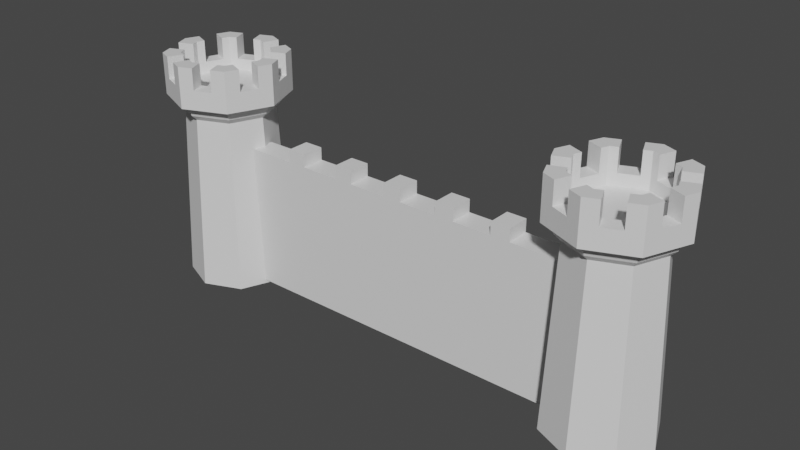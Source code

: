 # Source: wall_.blend  (saved by Blender 3.2.14; exported with 4.5.12 LTS)
import bpy
from mathutils import Matrix  # noqa: F401  (used for matrix-valued properties, if any)

bpy.ops.wm.read_factory_settings(use_empty=True)
scene = bpy.context.scene
scene.name = 'Scene'

# ---- collections
col_collection = bpy.data.collections.new('Collection'); scene.collection.children.link(col_collection)

# ---- materials (node trees are filled in below, after node groups)
mat_material = bpy.data.materials.new('Material')
mat_material.alpha_threshold = 0.0
mat_material.use_transparent_shadow = False
mat_material.line_color = (0.0, 0.0, 0.0, 1.0)

# ---- material node trees
mat_material.use_nodes = True; mat_material.node_tree.nodes.clear()
_N = mat_material.node_tree.nodes; _L = mat_material.node_tree.links
n0 = _N.new('ShaderNodeOutputMaterial'); n0.name = 'Material Output'; n0.location = (300, 300)
n1 = _N.new('ShaderNodeBsdfPrincipled'); n1.name = 'Principled BSDF'; n1.location = (10, 300)
n1.distribution = 'GGX'
n1.subsurface_method = 'RANDOM_WALK_SKIN'
n1.inputs[2].default_value = 0.4
n1.inputs[3].default_value = 1.45
n1.inputs[27].default_value = (0.0, 0.0, 0.0, 1.0)
n1.inputs[28].default_value = 1.0
_L.new(n1.outputs[0], n0.inputs[0])
n0.is_active_output = True

# ---- world
world_world = bpy.data.worlds.new('World'); scene.world = world_world
world_world.use_nodes = True; world_world.node_tree.nodes.clear()
_N = world_world.node_tree.nodes; _L = world_world.node_tree.links
n0 = _N.new('ShaderNodeOutputWorld'); n0.name = 'World Output'; n0.location = (300, 300)
n1 = _N.new('ShaderNodeBackground'); n1.name = 'Background'; n1.location = (10, 300)
n1.inputs[0].default_value = (0.05088, 0.05088, 0.05088, 1.0)
_L.new(n1.outputs[0], n0.inputs[0])
n0.is_active_output = True
world_world.color = (0.05088, 0.05088, 0.05088)
world_world.use_sun_shadow = False
world_world.sun_shadow_jitter_overblur = 0.0

# ---- meshes
me_cylinder_001 = bpy.data.meshes.new('Cylinder.001')
me_cylinder_001.from_pydata([(2.406e-09, 1.117, -1.0), (0.0, 0.946, 1.002), (0.7897, 0.7897, -1.0), (0.669, 0.669, 1.002), (1.117, 6.262e-08, -1.0), (0.946, -9.281e-08, 1.002), (0.7897, -0.7897, -1.0), (0.669, -0.669, 1.002), (-9.523e-08, -1.117, -1.0), (-8.271e-08, -0.946, 1.002), (-0.7897, -0.7897, -1.0), (-0.669, -0.669, 1.002), (-1.117, 1.248e-07, -1.0), (-0.946, -4.018e-08, 1.002), (-0.7897, 0.7897, -1.0), (-0.669, 0.669, 1.002), (0.753, 0.753, 1.066), (2.449e-09, 1.065, 1.066), (1.065, 1.541e-08, 1.066), (0.753, -0.753, 1.066), (-9.065e-08, -1.065, 1.066), (-0.753, -0.753, 1.066), (-1.065, 7.466e-08, 1.066), (-0.753, 0.753, 1.066), (0.796, 0.796, 1.154), (2.589e-09, 1.126, 1.154), (1.126, 7.068e-08, 1.154), (0.796, -0.796, 1.154), (-9.582e-08, -1.126, 1.154), (-0.796, -0.796, 1.154), (-1.126, 1.333e-07, 1.154), (-0.796, 0.796, 1.154), (0.9225, 0.9225, 1.184), (3e-09, 1.305, 1.184), (1.305, 2.335e-07, 1.184), (0.9225, -0.9225, 1.184), (-1.111e-07, -1.305, 1.184), (-0.9225, -0.9225, 1.184), (-1.305, 3.06e-07, 1.184), (-0.9225, 0.9225, 1.184), (0.6643, 0.6643, 1.405), (-3.343e-08, 0.9395, 1.405), (0.9395, 2.393e-07, 1.405), (0.6643, -0.6643, 1.405), (-1.416e-07, -0.9395, 1.405), (-0.6643, -0.6643, 1.405), (-0.9395, 3.237e-07, 1.405), (-0.6643, 0.6643, 1.405), (0.9225, 0.9225, 1.405), (-3.343e-08, 1.305, 1.405), (1.305, 2.335e-07, 1.405), (0.9225, -0.9225, 1.405), (-1.475e-07, -1.305, 1.405), (-0.9225, -0.9225, 1.405), (-1.305, 3.06e-07, 1.405), (-0.9225, 0.9225, 1.405), (0.6643, 0.6643, 1.274), (-3.343e-08, 0.9395, 1.274), (0.9395, 2.393e-07, 1.274), (0.6643, -0.6643, 1.274), (-1.416e-07, -0.9395, 1.274), (-0.6643, -0.6643, 1.274), (-0.9395, 3.237e-07, 1.274), (-0.6643, 0.6643, 1.274), (-1.039, -0.6405, 1.184), (-1.188, -0.282, 1.184), (-0.282, -1.188, 1.184), (-0.6405, -1.039, 1.184), (0.6405, -1.039, 1.184), (0.282, -1.188, 1.184), (1.188, -0.282, 1.184), (1.039, -0.6405, 1.184), (1.039, 0.6405, 1.184), (1.188, 0.282, 1.184), (0.282, 1.188, 1.184), (0.6405, 1.039, 1.184), (-1.188, 0.282, 1.184), (-1.039, 0.6405, 1.184), (-0.6405, 1.039, 1.184), (-0.282, 1.188, 1.184), (0.282, -1.188, 1.405), (0.6405, -1.039, 1.405), (-0.6405, -1.039, 1.405), (-0.282, -1.188, 1.405), (-1.188, -0.282, 1.405), (-1.039, -0.6405, 1.405), (-1.039, 0.6405, 1.405), (-1.188, 0.282, 1.405), (-0.282, 1.188, 1.405), (-0.6405, 1.039, 1.405), (0.1529, -0.8762, 1.405), (0.5114, -0.7277, 1.405), (-0.5114, -0.7277, 1.405), (-0.1529, -0.8762, 1.405), (-0.8762, -0.1529, 1.405), (-0.7277, -0.5114, 1.405), (-0.8762, 0.1529, 1.405), (-0.7277, 0.5114, 1.405), (-0.1529, 0.8762, 1.405), (-0.5114, 0.7277, 1.405), (0.5114, 0.7277, 1.274), (0.1529, 0.8762, 1.274), (0.8762, 0.1529, 1.274), (0.7277, 0.5114, 1.274), (0.7277, -0.5114, 1.274), (0.8762, -0.1529, 1.274), (0.1529, -0.8762, 1.274), (0.5114, -0.7277, 1.274), (-0.5114, -0.7277, 1.274), (-0.1529, -0.8762, 1.274), (-0.8762, -0.1529, 1.274), (-0.7277, -0.5114, 1.274), (-0.7277, 0.5114, 1.274), (-0.8762, 0.1529, 1.274), (-0.1529, 0.8762, 1.274), (-0.5114, 0.7277, 1.274), (0.6405, 1.039, 1.405), (0.282, 1.188, 1.405), (1.188, 0.282, 1.405), (1.039, 0.6405, 1.405), (1.039, -0.6405, 1.405), (1.188, -0.282, 1.405), (0.5114, 0.7277, 1.405), (0.1529, 0.8762, 1.405), (0.8762, 0.1529, 1.405), (0.7277, 0.5114, 1.405), (0.8762, -0.1529, 1.405), (0.7277, -0.5114, 1.405), (-3.343e-08, 1.305, 1.653), (-3.343e-08, 0.9395, 1.653), (0.6643, 0.6643, 1.653), (0.9225, 0.9225, 1.653), (0.9395, 2.393e-07, 1.653), (1.305, 2.335e-07, 1.653), (0.6643, -0.6643, 1.653), (0.9225, -0.9225, 1.653), (-1.416e-07, -0.9395, 1.653), (-1.475e-07, -1.305, 1.653), (-0.6643, -0.6643, 1.653), (-0.9225, -0.9225, 1.653), (-0.9395, 3.237e-07, 1.653), (-1.305, 3.06e-07, 1.653), (-0.6643, 0.6643, 1.653), (-0.9225, 0.9225, 1.653), (0.7277, -0.5114, 1.653), (1.039, -0.6405, 1.653), (1.188, -0.282, 1.653), (0.8762, -0.1529, 1.653), (-0.1529, 0.8762, 1.653), (-0.282, 1.188, 1.653), (-0.6405, 1.039, 1.653), (-0.5114, 0.7277, 1.653), (-0.7277, 0.5114, 1.653), (-1.039, 0.6405, 1.653), (-1.188, 0.282, 1.653), (-0.8762, 0.1529, 1.653), (-0.8762, -0.1529, 1.653), (-1.188, -0.282, 1.653), (-1.039, -0.6405, 1.653), (-0.7277, -0.5114, 1.653), (-0.5114, -0.7277, 1.653), (-0.6405, -1.039, 1.653), (-0.282, -1.188, 1.653), (-0.1529, -0.8762, 1.653), (0.1529, -0.8762, 1.653), (0.282, -1.188, 1.653), (0.6405, -1.039, 1.653), (0.5114, -0.7277, 1.653), (0.8762, 0.1529, 1.653), (1.188, 0.282, 1.653), (1.039, 0.6405, 1.653), (0.7277, 0.5114, 1.653), (0.5114, 0.7277, 1.653), (0.6405, 1.039, 1.653), (0.282, 1.188, 1.653), (0.1529, 0.8762, 1.653)], [], [(0, 1, 3, 2), (2, 3, 5, 4), (4, 5, 7, 6), (6, 7, 9, 8), (8, 9, 11, 10), (10, 11, 13, 12), (7, 5, 18, 19), (12, 13, 15, 14), (14, 15, 1, 0), (0, 2, 4, 6, 8, 10, 12, 14), (23, 22, 30, 31), (13, 11, 21, 22), (9, 7, 19, 20), (15, 13, 22, 23), (5, 3, 16, 18), (11, 9, 20, 21), (1, 15, 23, 17), (3, 1, 17, 16), (34, 73, 118, 50), (21, 20, 28, 29), (19, 18, 26, 27), (16, 17, 25, 24), (17, 23, 31, 25), (22, 21, 29, 30), (20, 19, 27, 28), (18, 16, 24, 26), (88, 98, 148, 149), (39, 77, 86, 55), (37, 67, 82, 53), (35, 71, 120, 51), (32, 75, 116, 48), (33, 79, 88, 49), (38, 65, 84, 54), (36, 69, 80, 52), (47, 97, 112, 63), (30, 29, 37, 64, 65, 38), (28, 27, 35, 68, 69, 36), (26, 24, 32, 72, 73, 34), (31, 30, 38, 76, 77, 39), (29, 28, 36, 66, 67, 37), (27, 26, 34, 70, 71, 35), (24, 25, 33, 74, 75, 32), (80, 90, 164, 165), (89, 55, 143, 150), (119, 48, 131, 170), (126, 121, 146, 147), (93, 83, 162, 163), (49, 88, 149, 128), (54, 84, 157, 141), (91, 43, 59, 107), (40, 122, 100, 56), (45, 92, 108, 61), (43, 127, 104, 59), (56, 100, 101, 57, 114, 115, 63, 112, 113, 62, 110, 111, 61, 108, 109, 60, 106, 107, 59, 104, 105, 58, 102, 103), (41, 98, 114, 57), (46, 94, 110, 62), (44, 90, 106, 60), (42, 124, 102, 58), (96, 46, 62, 113), (93, 44, 60, 109), (126, 42, 58, 105), (123, 41, 57, 101), (125, 40, 56, 103), (51, 120, 145, 135), (95, 45, 61, 111), (120, 127, 144, 145), (82, 92, 160, 161), (85, 53, 139, 158), (98, 41, 129, 148), (95, 85, 158, 159), (55, 86, 153, 143), (47, 99, 151, 142), (76, 38, 54, 87), (72, 32, 48, 119), (68, 35, 51, 81), (25, 31, 39, 78, 79, 33), (74, 33, 49, 117), (70, 34, 50, 121), (66, 36, 52, 83), (99, 47, 63, 115), (78, 39, 55, 89), (127, 120, 121, 126), (125, 103, 102, 124), (91, 107, 106, 90), (95, 111, 110, 94), (99, 115, 114, 98), (123, 101, 100, 122), (126, 105, 104, 127), (93, 109, 108, 92), (98, 88, 89, 99), (97, 86, 87, 96), (94, 84, 85, 95), (92, 82, 83, 93), (90, 80, 81, 91), (124, 118, 119, 125), (122, 116, 117, 123), (74, 117, 116, 75), (70, 121, 120, 71), (66, 83, 82, 67), (76, 87, 86, 77), (72, 119, 118, 73), (68, 81, 80, 69), (64, 85, 84, 65), (96, 113, 112, 97), (78, 89, 88, 79), (64, 37, 53, 85), (134, 167, 166, 135), (144, 134, 135, 145), (130, 171, 170, 131), (132, 147, 146, 133), (136, 163, 162, 137), (138, 159, 158, 139), (140, 155, 154, 141), (142, 151, 150, 143), (129, 175, 174, 128), (148, 129, 128, 149), (152, 142, 143, 153), (156, 140, 141, 157), (160, 138, 139, 161), (164, 136, 137, 165), (168, 132, 133, 169), (172, 130, 131, 173), (83, 52, 137, 162), (43, 91, 167, 134), (122, 40, 130, 172), (50, 118, 169, 133), (90, 44, 136, 164), (91, 81, 166, 167), (40, 125, 171, 130), (99, 89, 150, 151), (53, 82, 161, 139), (44, 93, 163, 136), (118, 124, 168, 169), (124, 42, 132, 168), (117, 49, 128, 174), (92, 45, 138, 160), (42, 126, 147, 132), (86, 97, 152, 153), (81, 51, 135, 166), (45, 95, 159, 138), (125, 119, 170, 171), (127, 43, 134, 144), (48, 116, 173, 131), (94, 46, 140, 156), (116, 122, 172, 173), (96, 87, 154, 155), (52, 80, 165, 137), (46, 96, 155, 140), (87, 54, 141, 154), (84, 94, 156, 157), (41, 123, 175, 129), (97, 47, 142, 152), (123, 117, 174, 175), (121, 50, 133, 146)])
_uv = me_cylinder_001.uv_layers.new(name='UVMap')
_uv.uv.foreach_set('vector', [1.0, 0.5, 1.0, 1.0, 0.875, 1.0, 0.875, 0.5, 0.875, 0.5, 0.875, 1.0, 0.75, 1.0, 0.75, 0.5, 0.75, 0.5, 0.75, 1.0, 0.625, 1.0, 0.625, 0.5, 0.625, 0.5, 0.625, 1.0, 0.5, 1.0, 0.5, 0.5, 0.5, 0.5, 0.5, 1.0, 0.375, 1.0, 0.375, 0.5, 0.375, 0.5, 0.375, 1.0, 0.25, 1.0, 0.25, 0.5, 0.625, 1.0, 0.75, 1.0, 0.75, 1.0, 0.625, 1.0, 0.25, 0.5, 0.25, 1.0, 0.125, 1.0, 0.125, 0.5, 0.125, 0.5, 0.125, 1.0, 0.0, 1.0, 0.0, 0.5, 0.75, 0.49, 0.9197, 0.4197, 0.99, 0.25, 0.9197, 0.08029, 0.75, 0.01, 0.5803, 0.08029, 0.51, 0.25, 0.5803, 0.4197, 0.125, 1.0, 0.25, 1.0, 0.25, 1.0, 0.125, 1.0, 0.25, 1.0, 0.375, 1.0, 0.375, 1.0, 0.25, 1.0, 0.5, 1.0, 0.625, 1.0, 0.625, 1.0, 0.5, 1.0, 0.125, 1.0, 0.25, 1.0, 0.25, 1.0, 0.125, 1.0, 0.75, 1.0, 0.875, 1.0, 0.875, 1.0, 0.75, 1.0, 0.375, 1.0, 0.5, 1.0, 0.5, 1.0, 0.375, 1.0, 0.0, 1.0, 0.125, 1.0, 0.125, 1.0, 0.0, 1.0, 0.875, 1.0, 1.0, 1.0, 1.0, 1.0, 0.875, 1.0, 0.75, 1.0, 0.7882, 1.0, 0.7882, 1.0, 0.75, 1.0, 0.375, 1.0, 0.5, 1.0, 0.5, 1.0, 0.375, 1.0, 0.625, 1.0, 0.75, 1.0, 0.75, 1.0, 0.625, 1.0, 0.875, 1.0, 1.0, 1.0, 1.0, 1.0, 0.875, 1.0, 0.0, 1.0, 0.125, 1.0, 0.125, 1.0, 0.0, 1.0, 0.25, 1.0, 0.375, 1.0, 0.375, 1.0, 0.25, 1.0, 0.5, 1.0, 0.625, 1.0, 0.625, 1.0, 0.5, 1.0, 0.75, 1.0, 0.875, 1.0, 0.875, 1.0, 0.75, 1.0, 0.1981, 0.4685, 0.2219, 0.4112, 0.2219, 0.4112, 0.1981, 0.4685, 0.125, 1.0, 0.1632, 1.0, 0.1632, 1.0, 0.125, 1.0, 0.375, 1.0, 0.4132, 1.0, 0.4132, 1.0, 0.375, 1.0, 0.625, 1.0, 0.6632, 1.0, 0.6632, 1.0, 0.625, 1.0, 0.875, 1.0, 0.9132, 1.0, 0.9132, 1.0, 0.875, 1.0, 0.0, 1.0, 0.03821, 1.0, 0.03821, 1.0, 0.0, 1.0, 0.25, 1.0, 0.2882, 1.0, 0.2882, 1.0, 0.25, 1.0, 0.5, 1.0, 0.5382, 1.0, 0.5382, 1.0, 0.5, 1.0, 0.1278, 0.3722, 0.1161, 0.3441, 0.1161, 0.3441, 0.1278, 0.3722, 0.25, 1.0, 0.375, 1.0, 0.375, 1.0, 0.3368, 1.0, 0.2882, 1.0, 0.25, 1.0, 0.5, 1.0, 0.625, 1.0, 0.625, 1.0, 0.5868, 1.0, 0.5382, 1.0, 0.5, 1.0, 0.75, 1.0, 0.875, 1.0, 0.875, 1.0, 0.8368, 1.0, 0.7882, 1.0, 0.75, 1.0, 0.125, 1.0, 0.25, 1.0, 0.25, 1.0, 0.2118, 1.0, 0.1632, 1.0, 0.125, 1.0, 0.375, 1.0, 0.5, 1.0, 0.5, 1.0, 0.4618, 1.0, 0.4132, 1.0, 0.375, 1.0, 0.625, 1.0, 0.75, 1.0, 0.75, 1.0, 0.7118, 1.0, 0.6632, 1.0, 0.625, 1.0, 0.875, 1.0, 1.0, 1.0, 1.0, 1.0, 0.9618, 1.0, 0.9132, 1.0, 0.875, 1.0, 0.3019, 0.03149, 0.2781, 0.08881, 0.2781, 0.08881, 0.3019, 0.03149, 0.08679, 1.0, 0.125, 1.0, 0.125, 1.0, 0.08679, 1.0, 0.8368, 1.0, 0.875, 1.0, 0.875, 1.0, 0.8368, 1.0, 0.4112, 0.2219, 0.4685, 0.1981, 0.4685, 0.1981, 0.4112, 0.2219, 0.2219, 0.08881, 0.1981, 0.03149, 0.1981, 0.03149, 0.2219, 0.08881, 0.0, 1.0, 0.03821, 1.0, 0.03821, 1.0, 0.0, 1.0, 0.25, 1.0, 0.2882, 1.0, 0.2882, 1.0, 0.25, 1.0, 0.3441, 0.1161, 0.3722, 0.1278, 0.3722, 0.1278, 0.3441, 0.1161, 0.3722, 0.3722, 0.3441, 0.3839, 0.3441, 0.3839, 0.3722, 0.3722, 0.1278, 0.1278, 0.1559, 0.1161, 0.1559, 0.1161, 0.1278, 0.1278, 0.3722, 0.1278, 0.3839, 0.1559, 0.3839, 0.1559, 0.3722, 0.1278, 0.3722, 0.3722, 0.3441, 0.3839, 0.2781, 0.4112, 0.25, 0.4228, 0.2219, 0.4112, 0.1559, 0.3839, 0.1278, 0.3722, 0.1161, 0.3441, 0.08881, 0.2781, 0.07716, 0.25, 0.08881, 0.2219, 0.1161, 0.1559, 0.1278, 0.1278, 0.1559, 0.1161, 0.2219, 0.08881, 0.25, 0.07716, 0.2781, 0.08881, 0.3441, 0.1161, 0.3722, 0.1278, 0.3839, 0.1559, 0.4112, 0.2219, 0.4228, 0.25, 0.4112, 0.2781, 0.3839, 0.3441, 0.25, 0.4228, 0.2219, 0.4112, 0.2219, 0.4112, 0.25, 0.4228, 0.07716, 0.25, 0.08881, 0.2219, 0.08881, 0.2219, 0.07716, 0.25, 0.25, 0.07716, 0.2781, 0.08881, 0.2781, 0.08881, 0.25, 0.07716, 0.4228, 0.25, 0.4112, 0.2781, 0.4112, 0.2781, 0.4228, 0.25, 0.08881, 0.2781, 0.07716, 0.25, 0.07716, 0.25, 0.08881, 0.2781, 0.2219, 0.08881, 0.25, 0.07716, 0.25, 0.07716, 0.2219, 0.08881, 0.4112, 0.2219, 0.4228, 0.25, 0.4228, 0.25, 0.4112, 0.2219, 0.2781, 0.4112, 0.25, 0.4228, 0.25, 0.4228, 0.2781, 0.4112, 0.3839, 0.3441, 0.3722, 0.3722, 0.3722, 0.3722, 0.3839, 0.3441, 0.625, 1.0, 0.6632, 1.0, 0.6632, 1.0, 0.625, 1.0, 0.1161, 0.1559, 0.1278, 0.1278, 0.1278, 0.1278, 0.1161, 0.1559, 0.4412, 0.1322, 0.3839, 0.1559, 0.3839, 0.1559, 0.4412, 0.1322, 0.1322, 0.05881, 0.1559, 0.1161, 0.1559, 0.1161, 0.1322, 0.05881, 0.3368, 1.0, 0.375, 1.0, 0.375, 1.0, 0.3368, 1.0, 0.2219, 0.4112, 0.25, 0.4228, 0.25, 0.4228, 0.2219, 0.4112, 0.1161, 0.1559, 0.05881, 0.1322, 0.05881, 0.1322, 0.1161, 0.1559, 0.125, 1.0, 0.1632, 1.0, 0.1632, 1.0, 0.125, 1.0, 0.1278, 0.3722, 0.1559, 0.3839, 0.1559, 0.3839, 0.1278, 0.3722, 0.2118, 1.0, 0.25, 1.0, 0.25, 1.0, 0.2118, 1.0, 0.8368, 1.0, 0.875, 1.0, 0.875, 1.0, 0.8368, 1.0, 0.5868, 1.0, 0.625, 1.0, 0.625, 1.0, 0.5868, 1.0, 0.0, 1.0, 0.125, 1.0, 0.125, 1.0, 0.08679, 1.0, 0.03821, 1.0, 0.0, 1.0, 0.9618, 1.0, 1.0, 1.0, 1.0, 1.0, 0.9618, 1.0, 0.7118, 1.0, 0.75, 1.0, 0.75, 1.0, 0.7118, 1.0, 0.4618, 1.0, 0.5, 1.0, 0.5, 1.0, 0.4618, 1.0, 0.1559, 0.3839, 0.1278, 0.3722, 0.1278, 0.3722, 0.1559, 0.3839, 0.08679, 1.0, 0.125, 1.0, 0.125, 1.0, 0.08679, 1.0, 0.3839, 0.1559, 0.4412, 0.1322, 0.4685, 0.1981, 0.4112, 0.2219, 0.3839, 0.3441, 0.3839, 0.3441, 0.4112, 0.2781, 0.4112, 0.2781, 0.3441, 0.1161, 0.3441, 0.1161, 0.2781, 0.08881, 0.2781, 0.08881, 0.1161, 0.1559, 0.1161, 0.1559, 0.08881, 0.2219, 0.08881, 0.2219, 0.1559, 0.3839, 0.1559, 0.3839, 0.2219, 0.4112, 0.2219, 0.4112, 0.2781, 0.4112, 0.2781, 0.4112, 0.3441, 0.3839, 0.3441, 0.3839, 0.4112, 0.2219, 0.4112, 0.2219, 0.3839, 0.1559, 0.3839, 0.1559, 0.2219, 0.08881, 0.2219, 0.08881, 0.1559, 0.1161, 0.1559, 0.1161, 0.2219, 0.4112, 0.1981, 0.4685, 0.1322, 0.4412, 0.1559, 0.3839, 0.1161, 0.3441, 0.05881, 0.3678, 0.03149, 0.3019, 0.08881, 0.2781, 0.08881, 0.2219, 0.03149, 0.1981, 0.05881, 0.1322, 0.1161, 0.1559, 0.1559, 0.1161, 0.1322, 0.05881, 0.1981, 0.03149, 0.2219, 0.08881, 0.2781, 0.08881, 0.3019, 0.03149, 0.3678, 0.05881, 0.3441, 0.1161, 0.4112, 0.2781, 0.4685, 0.3019, 0.4412, 0.3678, 0.3839, 0.3441, 0.3441, 0.3839, 0.3678, 0.4412, 0.3019, 0.4685, 0.2781, 0.4112, 0.9618, 1.0, 0.9618, 1.0, 0.9132, 1.0, 0.9132, 1.0, 0.7118, 1.0, 0.7118, 1.0, 0.6632, 1.0, 0.6632, 1.0, 0.4618, 1.0, 0.4618, 1.0, 0.4132, 1.0, 0.4132, 1.0, 0.2118, 1.0, 0.2118, 1.0, 0.1632, 1.0, 0.1632, 1.0, 0.8368, 1.0, 0.8368, 1.0, 0.7882, 1.0, 0.7882, 1.0, 0.5868, 1.0, 0.5868, 1.0, 0.5382, 1.0, 0.5382, 1.0, 0.3368, 1.0, 0.3368, 1.0, 0.2882, 1.0, 0.2882, 1.0, 0.08881, 0.2781, 0.08881, 0.2781, 0.1161, 0.3441, 0.1161, 0.3441, 0.08679, 1.0, 0.08679, 1.0, 0.03821, 1.0, 0.03821, 1.0, 0.3368, 1.0, 0.375, 1.0, 0.375, 1.0, 0.3368, 1.0, 0.3722, 0.1278, 0.3441, 0.1161, 0.3678, 0.05881, 0.4197, 0.08029, 0.3839, 0.1559, 0.3722, 0.1278, 0.4197, 0.08029, 0.4412, 0.1322, 0.3722, 0.3722, 0.3839, 0.3441, 0.4412, 0.3678, 0.4197, 0.4197, 0.4228, 0.25, 0.4112, 0.2219, 0.4685, 0.1981, 0.49, 0.25, 0.25, 0.07716, 0.2219, 0.08881, 0.1981, 0.03149, 0.25, 0.01, 0.1278, 0.1278, 0.1161, 0.1559, 0.05881, 0.1322, 0.08029, 0.08029, 0.07716, 0.25, 0.08881, 0.2781, 0.03149, 0.3019, 0.01, 0.25, 0.1278, 0.3722, 0.1559, 0.3839, 0.1322, 0.4412, 0.08029, 0.4197, 0.25, 0.4228, 0.2781, 0.4112, 0.3019, 0.4685, 0.25, 0.49, 0.2219, 0.4112, 0.25, 0.4228, 0.25, 0.49, 0.1981, 0.4685, 0.1161, 0.3441, 0.1278, 0.3722, 0.08029, 0.4197, 0.05881, 0.3678, 0.08881, 0.2219, 0.07716, 0.25, 0.01, 0.25, 0.03149, 0.1981, 0.1559, 0.1161, 0.1278, 0.1278, 0.08029, 0.08029, 0.1322, 0.05881, 0.2781, 0.08881, 0.25, 0.07716, 0.25, 0.01, 0.3019, 0.03149, 0.4112, 0.2781, 0.4228, 0.25, 0.49, 0.25, 0.4685, 0.3019, 0.3441, 0.3839, 0.3722, 0.3722, 0.4197, 0.4197, 0.3678, 0.4412, 0.4618, 1.0, 0.5, 1.0, 0.5, 1.0, 0.4618, 1.0, 0.3722, 0.1278, 0.3441, 0.1161, 0.3441, 0.1161, 0.3722, 0.1278, 0.3441, 0.3839, 0.3722, 0.3722, 0.3722, 0.3722, 0.3441, 0.3839, 0.75, 1.0, 0.7882, 1.0, 0.7882, 1.0, 0.75, 1.0, 0.2781, 0.08881, 0.25, 0.07716, 0.25, 0.07716, 0.2781, 0.08881, 0.3441, 0.1161, 0.3678, 0.05881, 0.3678, 0.05881, 0.3441, 0.1161, 0.3722, 0.3722, 0.3839, 0.3441, 0.3839, 0.3441, 0.3722, 0.3722, 0.1559, 0.3839, 0.1322, 0.4412, 0.1322, 0.4412, 0.1559, 0.3839, 0.375, 1.0, 0.4132, 1.0, 0.4132, 1.0, 0.375, 1.0, 0.25, 0.07716, 0.2219, 0.08881, 0.2219, 0.08881, 0.25, 0.07716, 0.4685, 0.3019, 0.4112, 0.2781, 0.4112, 0.2781, 0.4685, 0.3019, 0.4112, 0.2781, 0.4228, 0.25, 0.4228, 0.25, 0.4112, 0.2781, 0.9618, 1.0, 1.0, 1.0, 1.0, 1.0, 0.9618, 1.0, 0.1559, 0.1161, 0.1278, 0.1278, 0.1278, 0.1278, 0.1559, 0.1161, 0.4228, 0.25, 0.4112, 0.2219, 0.4112, 0.2219, 0.4228, 0.25, 0.05881, 0.3678, 0.1161, 0.3441, 0.1161, 0.3441, 0.05881, 0.3678, 0.5868, 1.0, 0.625, 1.0, 0.625, 1.0, 0.5868, 1.0, 0.1278, 0.1278, 0.1161, 0.1559, 0.1161, 0.1559, 0.1278, 0.1278, 0.3839, 0.3441, 0.4412, 0.3678, 0.4412, 0.3678, 0.3839, 0.3441, 0.3839, 0.1559, 0.3722, 0.1278, 0.3722, 0.1278, 0.3839, 0.1559, 0.875, 1.0, 0.9132, 1.0, 0.9132, 1.0, 0.875, 1.0, 0.08881, 0.2219, 0.07716, 0.25, 0.07716, 0.25, 0.08881, 0.2219, 0.3678, 0.4412, 0.3441, 0.3839, 0.3441, 0.3839, 0.3678, 0.4412, 0.08881, 0.2781, 0.03149, 0.3019, 0.03149, 0.3019, 0.08881, 0.2781, 0.5, 1.0, 0.5382, 1.0, 0.5382, 1.0, 0.5, 1.0, 0.07716, 0.25, 0.08881, 0.2781, 0.08881, 0.2781, 0.07716, 0.25, 0.2118, 1.0, 0.25, 1.0, 0.25, 1.0, 0.2118, 1.0, 0.03149, 0.1981, 0.08881, 0.2219, 0.08881, 0.2219, 0.03149, 0.1981, 0.25, 0.4228, 0.2781, 0.4112, 0.2781, 0.4112, 0.25, 0.4228, 0.1161, 0.3441, 0.1278, 0.3722, 0.1278, 0.3722, 0.1161, 0.3441, 0.2781, 0.4112, 0.3019, 0.4685, 0.3019, 0.4685, 0.2781, 0.4112, 0.7118, 1.0, 0.75, 1.0, 0.75, 1.0, 0.7118, 1.0])
me_cylinder_001.materials.append(mat_material)
me_cylinder_001.update()
me_cube_001 = bpy.data.meshes.new('Cube.001')
me_cube_001.from_pydata([(-1.0, -1.0, -1.0), (-1.0, -1.0, 1.0), (-1.0, 1.0, -1.0), (-1.0, 1.0, 1.0), (1.0, -1.0, -1.0), (1.0, -1.0, 1.0), (1.0, 1.0, -1.0), (1.0, 1.0, 1.0), (-0.6111, -1.0, 1.178), (-0.7223, -1.0, 1.178), (-0.7223, 1.0, 1.178), (-0.6111, 1.0, 1.178), (-0.2777, -1.0, 1.178), (-0.3889, -1.0, 1.178), (-0.3889, 1.0, 1.178), (-0.2777, 1.0, 1.178), (0.05559, -1.0, 1.178), (-0.05559, -1.0, 1.178), (-0.05559, 1.0, 1.178), (0.05559, 1.0, 1.178), (0.3889, -1.0, 1.178), (0.2777, -1.0, 1.178), (0.2777, 1.0, 1.178), (0.3889, 1.0, 1.178), (0.7223, -1.0, 1.178), (0.6111, -1.0, 1.178), (0.6111, 1.0, 1.178), (0.7223, 1.0, 1.178), (0.6111, 1.0, -1.0), (0.7223, 1.0, -1.0), (0.2777, 1.0, -1.0), (0.3889, 1.0, -1.0), (-0.05559, 1.0, -1.0), (0.05559, 1.0, -1.0), (-0.3889, 1.0, -1.0), (-0.2777, 1.0, -1.0), (-0.7223, 1.0, -1.0), (-0.6111, 1.0, -1.0), (-0.6111, 1.0, 1.0), (-0.7223, 1.0, 1.0), (-0.2777, 1.0, 1.0), (-0.3889, 1.0, 1.0), (0.05559, 1.0, 1.0), (-0.05559, 1.0, 1.0), (0.3889, 1.0, 1.0), (0.2777, 1.0, 1.0), (0.7223, 1.0, 1.0), (0.6111, 1.0, 1.0), (-0.6111, -1.0, -1.0), (-0.7223, -1.0, -1.0), (-0.2777, -1.0, -1.0), (-0.3889, -1.0, -1.0), (0.05559, -1.0, -1.0), (-0.05559, -1.0, -1.0), (0.3889, -1.0, -1.0), (0.2777, -1.0, -1.0), (0.7223, -1.0, -1.0), (0.6111, -1.0, -1.0), (0.6111, -1.0, 1.0), (0.7223, -1.0, 1.0), (0.2777, -1.0, 1.0), (0.3889, -1.0, 1.0), (-0.05559, -1.0, 1.0), (0.05559, -1.0, 1.0), (-0.3889, -1.0, 1.0), (-0.2777, -1.0, 1.0), (-0.7223, -1.0, 1.0), (-0.6111, -1.0, 1.0)], [], [(0, 1, 3, 2), (33, 42, 45, 30), (6, 7, 5, 4), (51, 64, 67, 48), (31, 44, 47, 28), (41, 38, 67, 64), (49, 66, 1, 0), (7, 46, 59, 5), (47, 44, 61, 58), (45, 42, 63, 60), (43, 40, 65, 62), (39, 3, 1, 66), (2, 3, 39, 36), (37, 38, 41, 34), (35, 40, 43, 32), (29, 46, 7, 6), (26, 25, 24, 27), (4, 5, 59, 56), (57, 58, 61, 54), (55, 60, 63, 52), (53, 62, 65, 50), (2, 36, 49, 0), (37, 34, 51, 48), (35, 32, 53, 50), (33, 30, 55, 52), (31, 28, 57, 54), (46, 47, 26, 27), (61, 44, 23, 20), (64, 65, 12, 13), (60, 61, 20, 21), (41, 64, 13, 14), (37, 48, 49, 36), (35, 50, 51, 34), (33, 52, 53, 32), (31, 54, 55, 30), (29, 56, 57, 28), (58, 57, 56, 59), (60, 55, 54, 61), (62, 53, 52, 63), (64, 51, 50, 65), (66, 49, 48, 67), (38, 37, 36, 39), (40, 35, 34, 41), (42, 33, 32, 43), (44, 31, 30, 45), (46, 29, 28, 47), (29, 6, 4, 56), (22, 21, 20, 23), (18, 17, 16, 19), (14, 13, 12, 15), (10, 9, 8, 11), (65, 40, 15, 12), (42, 43, 18, 19), (47, 58, 25, 26), (38, 39, 10, 11), (43, 62, 17, 18), (58, 59, 24, 25), (39, 66, 9, 10), (62, 63, 16, 17), (59, 46, 27, 24), (66, 67, 8, 9), (63, 42, 19, 16), (44, 45, 22, 23), (67, 38, 11, 8), (40, 41, 14, 15), (45, 60, 21, 22)])
_uv = me_cube_001.uv_layers.new(name='UVMap')
_uv.uv.foreach_set('vector', [0.375, 0.0, 0.625, 0.0, 0.625, 0.25, 0.375, 0.25, 0.375, 0.3819, 0.625, 0.3819, 0.625, 0.4097, 0.375, 0.4097, 0.375, 0.5, 0.625, 0.5, 0.625, 0.75, 0.375, 0.75, 0.375, 0.9236, 0.625, 0.9236, 0.625, 0.9514, 0.375, 0.9514, 0.375, 0.4236, 0.625, 0.4236, 0.625, 0.4514, 0.375, 0.4514, 0.7986, 0.5, 0.8264, 0.5, 0.8264, 0.75, 0.7986, 0.75, 0.375, 0.9653, 0.625, 0.9653, 0.625, 1.0, 0.375, 1.0, 0.625, 0.5, 0.6597, 0.5, 0.6597, 0.75, 0.625, 0.75, 0.6736, 0.5, 0.7014, 0.5, 0.7014, 0.75, 0.6736, 0.75, 0.7153, 0.5, 0.7431, 0.5, 0.7431, 0.75, 0.7153, 0.75, 0.7569, 0.5, 0.7847, 0.5, 0.7847, 0.75, 0.7569, 0.75, 0.8403, 0.5, 0.875, 0.5, 0.875, 0.75, 0.8403, 0.75, 0.375, 0.25, 0.625, 0.25, 0.625, 0.2847, 0.375, 0.2847, 0.375, 0.2986, 0.625, 0.2986, 0.625, 0.3264, 0.375, 0.3264, 0.375, 0.3403, 0.625, 0.3403, 0.625, 0.3681, 0.375, 0.3681, 0.375, 0.4653, 0.625, 0.4653, 0.625, 0.5, 0.375, 0.5, 0.6736, 0.5, 0.6736, 0.75, 0.6597, 0.75, 0.6597, 0.5, 0.375, 0.75, 0.625, 0.75, 0.625, 0.7847, 0.375, 0.7847, 0.375, 0.7986, 0.625, 0.7986, 0.625, 0.8264, 0.375, 0.8264, 0.375, 0.8403, 0.625, 0.8403, 0.625, 0.8681, 0.375, 0.8681, 0.375, 0.8819, 0.625, 0.8819, 0.625, 0.9097, 0.375, 0.9097, 0.125, 0.5, 0.1597, 0.5, 0.1597, 0.75, 0.125, 0.75, 0.1736, 0.5, 0.2014, 0.5, 0.2014, 0.75, 0.1736, 0.75, 0.2153, 0.5, 0.2431, 0.5, 0.2431, 0.75, 0.2153, 0.75, 0.2569, 0.5, 0.2847, 0.5, 0.2847, 0.75, 0.2569, 0.75, 0.2986, 0.5, 0.3264, 0.5, 0.3264, 0.75, 0.2986, 0.75, 0.625, 0.4653, 0.625, 0.4514, 0.625, 0.4514, 0.625, 0.4653, 0.7014, 0.75, 0.7014, 0.5, 0.7014, 0.5, 0.7014, 0.75, 0.625, 0.9236, 0.625, 0.9097, 0.625, 0.9097, 0.625, 0.9236, 0.625, 0.8403, 0.625, 0.8264, 0.625, 0.8264, 0.625, 0.8403, 0.7986, 0.5, 0.7986, 0.75, 0.7986, 0.75, 0.7986, 0.5, 0.1736, 0.5, 0.1736, 0.75, 0.1597, 0.75, 0.1597, 0.5, 0.2153, 0.5, 0.2153, 0.75, 0.2014, 0.75, 0.2014, 0.5, 0.2569, 0.5, 0.2569, 0.75, 0.2431, 0.75, 0.2431, 0.5, 0.2986, 0.5, 0.2986, 0.75, 0.2847, 0.75, 0.2847, 0.5, 0.3403, 0.5, 0.3403, 0.75, 0.3264, 0.75, 0.3264, 0.5, 0.625, 0.7986, 0.375, 0.7986, 0.375, 0.7847, 0.625, 0.7847, 0.625, 0.8403, 0.375, 0.8403, 0.375, 0.8264, 0.625, 0.8264, 0.625, 0.8819, 0.375, 0.8819, 0.375, 0.8681, 0.625, 0.8681, 0.625, 0.9236, 0.375, 0.9236, 0.375, 0.9097, 0.625, 0.9097, 0.625, 0.9653, 0.375, 0.9653, 0.375, 0.9514, 0.625, 0.9514, 0.625, 0.2986, 0.375, 0.2986, 0.375, 0.2847, 0.625, 0.2847, 0.625, 0.3403, 0.375, 0.3403, 0.375, 0.3264, 0.625, 0.3264, 0.625, 0.3819, 0.375, 0.3819, 0.375, 0.3681, 0.625, 0.3681, 0.625, 0.4236, 0.375, 0.4236, 0.375, 0.4097, 0.625, 0.4097, 0.625, 0.4653, 0.375, 0.4653, 0.375, 0.4514, 0.625, 0.4514, 0.3403, 0.5, 0.375, 0.5, 0.375, 0.75, 0.3403, 0.75, 0.7153, 0.5, 0.7153, 0.75, 0.7014, 0.75, 0.7014, 0.5, 0.7569, 0.5, 0.7569, 0.75, 0.7431, 0.75, 0.7431, 0.5, 0.7986, 0.5, 0.7986, 0.75, 0.7847, 0.75, 0.7847, 0.5, 0.8403, 0.5, 0.8403, 0.75, 0.8264, 0.75, 0.8264, 0.5, 0.7847, 0.75, 0.7847, 0.5, 0.7847, 0.5, 0.7847, 0.75, 0.625, 0.3819, 0.625, 0.3681, 0.625, 0.3681, 0.625, 0.3819, 0.6736, 0.5, 0.6736, 0.75, 0.6736, 0.75, 0.6736, 0.5, 0.625, 0.2986, 0.625, 0.2847, 0.625, 0.2847, 0.625, 0.2986, 0.7569, 0.5, 0.7569, 0.75, 0.7569, 0.75, 0.7569, 0.5, 0.625, 0.7986, 0.625, 0.7847, 0.625, 0.7847, 0.625, 0.7986, 0.8403, 0.5, 0.8403, 0.75, 0.8403, 0.75, 0.8403, 0.5, 0.625, 0.8819, 0.625, 0.8681, 0.625, 0.8681, 0.625, 0.8819, 0.6597, 0.75, 0.6597, 0.5, 0.6597, 0.5, 0.6597, 0.75, 0.625, 0.9653, 0.625, 0.9514, 0.625, 0.9514, 0.625, 0.9653, 0.7431, 0.75, 0.7431, 0.5, 0.7431, 0.5, 0.7431, 0.75, 0.625, 0.4236, 0.625, 0.4097, 0.625, 0.4097, 0.625, 0.4236, 0.8264, 0.75, 0.8264, 0.5, 0.8264, 0.5, 0.8264, 0.75, 0.625, 0.3403, 0.625, 0.3264, 0.625, 0.3264, 0.625, 0.3403, 0.7153, 0.5, 0.7153, 0.75, 0.7153, 0.75, 0.7153, 0.5])
me_cube_001.materials.append(mat_material)
me_cube_001.update()
me_cylinder_003 = bpy.data.meshes.new('Cylinder.003')
me_cylinder_003.from_pydata([(2.406e-09, 1.117, -1.0), (0.0, 0.946, 1.002), (0.7897, 0.7897, -1.0), (0.669, 0.669, 1.002), (1.117, 6.262e-08, -1.0), (0.946, -9.281e-08, 1.002), (0.7897, -0.7897, -1.0), (0.669, -0.669, 1.002), (-9.523e-08, -1.117, -1.0), (-8.271e-08, -0.946, 1.002), (-0.7897, -0.7897, -1.0), (-0.669, -0.669, 1.002), (-1.117, 1.248e-07, -1.0), (-0.946, -4.018e-08, 1.002), (-0.7897, 0.7897, -1.0), (-0.669, 0.669, 1.002), (0.753, 0.753, 1.066), (2.449e-09, 1.065, 1.066), (1.065, 1.541e-08, 1.066), (0.753, -0.753, 1.066), (-9.065e-08, -1.065, 1.066), (-0.753, -0.753, 1.066), (-1.065, 7.466e-08, 1.066), (-0.753, 0.753, 1.066), (0.796, 0.796, 1.154), (2.589e-09, 1.126, 1.154), (1.126, 7.068e-08, 1.154), (0.796, -0.796, 1.154), (-9.582e-08, -1.126, 1.154), (-0.796, -0.796, 1.154), (-1.126, 1.333e-07, 1.154), (-0.796, 0.796, 1.154), (0.9225, 0.9225, 1.184), (3e-09, 1.305, 1.184), (1.305, 2.335e-07, 1.184), (0.9225, -0.9225, 1.184), (-1.111e-07, -1.305, 1.184), (-0.9225, -0.9225, 1.184), (-1.305, 3.06e-07, 1.184), (-0.9225, 0.9225, 1.184), (0.6643, 0.6643, 1.405), (-3.343e-08, 0.9395, 1.405), (0.9395, 2.393e-07, 1.405), (0.6643, -0.6643, 1.405), (-1.416e-07, -0.9395, 1.405), (-0.6643, -0.6643, 1.405), (-0.9395, 3.237e-07, 1.405), (-0.6643, 0.6643, 1.405), (0.9225, 0.9225, 1.405), (-3.343e-08, 1.305, 1.405), (1.305, 2.335e-07, 1.405), (0.9225, -0.9225, 1.405), (-1.475e-07, -1.305, 1.405), (-0.9225, -0.9225, 1.405), (-1.305, 3.06e-07, 1.405), (-0.9225, 0.9225, 1.405), (0.6643, 0.6643, 1.274), (-3.343e-08, 0.9395, 1.274), (0.9395, 2.393e-07, 1.274), (0.6643, -0.6643, 1.274), (-1.416e-07, -0.9395, 1.274), (-0.6643, -0.6643, 1.274), (-0.9395, 3.237e-07, 1.274), (-0.6643, 0.6643, 1.274), (-1.039, -0.6405, 1.184), (-1.188, -0.282, 1.184), (-0.282, -1.188, 1.184), (-0.6405, -1.039, 1.184), (0.6405, -1.039, 1.184), (0.282, -1.188, 1.184), (1.188, -0.282, 1.184), (1.039, -0.6405, 1.184), (1.039, 0.6405, 1.184), (1.188, 0.282, 1.184), (0.282, 1.188, 1.184), (0.6405, 1.039, 1.184), (-1.188, 0.282, 1.184), (-1.039, 0.6405, 1.184), (-0.6405, 1.039, 1.184), (-0.282, 1.188, 1.184), (0.282, -1.188, 1.405), (0.6405, -1.039, 1.405), (-0.6405, -1.039, 1.405), (-0.282, -1.188, 1.405), (-1.188, -0.282, 1.405), (-1.039, -0.6405, 1.405), (-1.039, 0.6405, 1.405), (-1.188, 0.282, 1.405), (-0.282, 1.188, 1.405), (-0.6405, 1.039, 1.405), (0.1529, -0.8762, 1.405), (0.5114, -0.7277, 1.405), (-0.5114, -0.7277, 1.405), (-0.1529, -0.8762, 1.405), (-0.8762, -0.1529, 1.405), (-0.7277, -0.5114, 1.405), (-0.8762, 0.1529, 1.405), (-0.7277, 0.5114, 1.405), (-0.1529, 0.8762, 1.405), (-0.5114, 0.7277, 1.405), (0.5114, 0.7277, 1.274), (0.1529, 0.8762, 1.274), (0.8762, 0.1529, 1.274), (0.7277, 0.5114, 1.274), (0.7277, -0.5114, 1.274), (0.8762, -0.1529, 1.274), (0.1529, -0.8762, 1.274), (0.5114, -0.7277, 1.274), (-0.5114, -0.7277, 1.274), (-0.1529, -0.8762, 1.274), (-0.8762, -0.1529, 1.274), (-0.7277, -0.5114, 1.274), (-0.7277, 0.5114, 1.274), (-0.8762, 0.1529, 1.274), (-0.1529, 0.8762, 1.274), (-0.5114, 0.7277, 1.274), (0.6405, 1.039, 1.405), (0.282, 1.188, 1.405), (1.188, 0.282, 1.405), (1.039, 0.6405, 1.405), (1.039, -0.6405, 1.405), (1.188, -0.282, 1.405), (0.5114, 0.7277, 1.405), (0.1529, 0.8762, 1.405), (0.8762, 0.1529, 1.405), (0.7277, 0.5114, 1.405), (0.8762, -0.1529, 1.405), (0.7277, -0.5114, 1.405), (-3.343e-08, 1.305, 1.653), (-3.343e-08, 0.9395, 1.653), (0.6643, 0.6643, 1.653), (0.9225, 0.9225, 1.653), (0.9395, 2.393e-07, 1.653), (1.305, 2.335e-07, 1.653), (0.6643, -0.6643, 1.653), (0.9225, -0.9225, 1.653), (-1.416e-07, -0.9395, 1.653), (-1.475e-07, -1.305, 1.653), (-0.6643, -0.6643, 1.653), (-0.9225, -0.9225, 1.653), (-0.9395, 3.237e-07, 1.653), (-1.305, 3.06e-07, 1.653), (-0.6643, 0.6643, 1.653), (-0.9225, 0.9225, 1.653), (0.7277, -0.5114, 1.653), (1.039, -0.6405, 1.653), (1.188, -0.282, 1.653), (0.8762, -0.1529, 1.653), (-0.1529, 0.8762, 1.653), (-0.282, 1.188, 1.653), (-0.6405, 1.039, 1.653), (-0.5114, 0.7277, 1.653), (-0.7277, 0.5114, 1.653), (-1.039, 0.6405, 1.653), (-1.188, 0.282, 1.653), (-0.8762, 0.1529, 1.653), (-0.8762, -0.1529, 1.653), (-1.188, -0.282, 1.653), (-1.039, -0.6405, 1.653), (-0.7277, -0.5114, 1.653), (-0.5114, -0.7277, 1.653), (-0.6405, -1.039, 1.653), (-0.282, -1.188, 1.653), (-0.1529, -0.8762, 1.653), (0.1529, -0.8762, 1.653), (0.282, -1.188, 1.653), (0.6405, -1.039, 1.653), (0.5114, -0.7277, 1.653), (0.8762, 0.1529, 1.653), (1.188, 0.282, 1.653), (1.039, 0.6405, 1.653), (0.7277, 0.5114, 1.653), (0.5114, 0.7277, 1.653), (0.6405, 1.039, 1.653), (0.282, 1.188, 1.653), (0.1529, 0.8762, 1.653)], [], [(0, 1, 3, 2), (2, 3, 5, 4), (4, 5, 7, 6), (6, 7, 9, 8), (8, 9, 11, 10), (10, 11, 13, 12), (7, 5, 18, 19), (12, 13, 15, 14), (14, 15, 1, 0), (0, 2, 4, 6, 8, 10, 12, 14), (23, 22, 30, 31), (13, 11, 21, 22), (9, 7, 19, 20), (15, 13, 22, 23), (5, 3, 16, 18), (11, 9, 20, 21), (1, 15, 23, 17), (3, 1, 17, 16), (34, 73, 118, 50), (21, 20, 28, 29), (19, 18, 26, 27), (16, 17, 25, 24), (17, 23, 31, 25), (22, 21, 29, 30), (20, 19, 27, 28), (18, 16, 24, 26), (88, 98, 148, 149), (39, 77, 86, 55), (37, 67, 82, 53), (35, 71, 120, 51), (32, 75, 116, 48), (33, 79, 88, 49), (38, 65, 84, 54), (36, 69, 80, 52), (47, 97, 112, 63), (30, 29, 37, 64, 65, 38), (28, 27, 35, 68, 69, 36), (26, 24, 32, 72, 73, 34), (31, 30, 38, 76, 77, 39), (29, 28, 36, 66, 67, 37), (27, 26, 34, 70, 71, 35), (24, 25, 33, 74, 75, 32), (80, 90, 164, 165), (89, 55, 143, 150), (119, 48, 131, 170), (126, 121, 146, 147), (93, 83, 162, 163), (49, 88, 149, 128), (54, 84, 157, 141), (91, 43, 59, 107), (40, 122, 100, 56), (45, 92, 108, 61), (43, 127, 104, 59), (56, 100, 101, 57, 114, 115, 63, 112, 113, 62, 110, 111, 61, 108, 109, 60, 106, 107, 59, 104, 105, 58, 102, 103), (41, 98, 114, 57), (46, 94, 110, 62), (44, 90, 106, 60), (42, 124, 102, 58), (96, 46, 62, 113), (93, 44, 60, 109), (126, 42, 58, 105), (123, 41, 57, 101), (125, 40, 56, 103), (51, 120, 145, 135), (95, 45, 61, 111), (120, 127, 144, 145), (82, 92, 160, 161), (85, 53, 139, 158), (98, 41, 129, 148), (95, 85, 158, 159), (55, 86, 153, 143), (47, 99, 151, 142), (76, 38, 54, 87), (72, 32, 48, 119), (68, 35, 51, 81), (25, 31, 39, 78, 79, 33), (74, 33, 49, 117), (70, 34, 50, 121), (66, 36, 52, 83), (99, 47, 63, 115), (78, 39, 55, 89), (127, 120, 121, 126), (125, 103, 102, 124), (91, 107, 106, 90), (95, 111, 110, 94), (99, 115, 114, 98), (123, 101, 100, 122), (126, 105, 104, 127), (93, 109, 108, 92), (98, 88, 89, 99), (97, 86, 87, 96), (94, 84, 85, 95), (92, 82, 83, 93), (90, 80, 81, 91), (124, 118, 119, 125), (122, 116, 117, 123), (74, 117, 116, 75), (70, 121, 120, 71), (66, 83, 82, 67), (76, 87, 86, 77), (72, 119, 118, 73), (68, 81, 80, 69), (64, 85, 84, 65), (96, 113, 112, 97), (78, 89, 88, 79), (64, 37, 53, 85), (134, 167, 166, 135), (144, 134, 135, 145), (130, 171, 170, 131), (132, 147, 146, 133), (136, 163, 162, 137), (138, 159, 158, 139), (140, 155, 154, 141), (142, 151, 150, 143), (129, 175, 174, 128), (148, 129, 128, 149), (152, 142, 143, 153), (156, 140, 141, 157), (160, 138, 139, 161), (164, 136, 137, 165), (168, 132, 133, 169), (172, 130, 131, 173), (83, 52, 137, 162), (43, 91, 167, 134), (122, 40, 130, 172), (50, 118, 169, 133), (90, 44, 136, 164), (91, 81, 166, 167), (40, 125, 171, 130), (99, 89, 150, 151), (53, 82, 161, 139), (44, 93, 163, 136), (118, 124, 168, 169), (124, 42, 132, 168), (117, 49, 128, 174), (92, 45, 138, 160), (42, 126, 147, 132), (86, 97, 152, 153), (81, 51, 135, 166), (45, 95, 159, 138), (125, 119, 170, 171), (127, 43, 134, 144), (48, 116, 173, 131), (94, 46, 140, 156), (116, 122, 172, 173), (96, 87, 154, 155), (52, 80, 165, 137), (46, 96, 155, 140), (87, 54, 141, 154), (84, 94, 156, 157), (41, 123, 175, 129), (97, 47, 142, 152), (123, 117, 174, 175), (121, 50, 133, 146)])
_uv = me_cylinder_003.uv_layers.new(name='UVMap')
_uv.uv.foreach_set('vector', [1.0, 0.5, 1.0, 1.0, 0.875, 1.0, 0.875, 0.5, 0.875, 0.5, 0.875, 1.0, 0.75, 1.0, 0.75, 0.5, 0.75, 0.5, 0.75, 1.0, 0.625, 1.0, 0.625, 0.5, 0.625, 0.5, 0.625, 1.0, 0.5, 1.0, 0.5, 0.5, 0.5, 0.5, 0.5, 1.0, 0.375, 1.0, 0.375, 0.5, 0.375, 0.5, 0.375, 1.0, 0.25, 1.0, 0.25, 0.5, 0.625, 1.0, 0.75, 1.0, 0.75, 1.0, 0.625, 1.0, 0.25, 0.5, 0.25, 1.0, 0.125, 1.0, 0.125, 0.5, 0.125, 0.5, 0.125, 1.0, 0.0, 1.0, 0.0, 0.5, 0.75, 0.49, 0.9197, 0.4197, 0.99, 0.25, 0.9197, 0.08029, 0.75, 0.01, 0.5803, 0.08029, 0.51, 0.25, 0.5803, 0.4197, 0.125, 1.0, 0.25, 1.0, 0.25, 1.0, 0.125, 1.0, 0.25, 1.0, 0.375, 1.0, 0.375, 1.0, 0.25, 1.0, 0.5, 1.0, 0.625, 1.0, 0.625, 1.0, 0.5, 1.0, 0.125, 1.0, 0.25, 1.0, 0.25, 1.0, 0.125, 1.0, 0.75, 1.0, 0.875, 1.0, 0.875, 1.0, 0.75, 1.0, 0.375, 1.0, 0.5, 1.0, 0.5, 1.0, 0.375, 1.0, 0.0, 1.0, 0.125, 1.0, 0.125, 1.0, 0.0, 1.0, 0.875, 1.0, 1.0, 1.0, 1.0, 1.0, 0.875, 1.0, 0.75, 1.0, 0.7882, 1.0, 0.7882, 1.0, 0.75, 1.0, 0.375, 1.0, 0.5, 1.0, 0.5, 1.0, 0.375, 1.0, 0.625, 1.0, 0.75, 1.0, 0.75, 1.0, 0.625, 1.0, 0.875, 1.0, 1.0, 1.0, 1.0, 1.0, 0.875, 1.0, 0.0, 1.0, 0.125, 1.0, 0.125, 1.0, 0.0, 1.0, 0.25, 1.0, 0.375, 1.0, 0.375, 1.0, 0.25, 1.0, 0.5, 1.0, 0.625, 1.0, 0.625, 1.0, 0.5, 1.0, 0.75, 1.0, 0.875, 1.0, 0.875, 1.0, 0.75, 1.0, 0.1981, 0.4685, 0.2219, 0.4112, 0.2219, 0.4112, 0.1981, 0.4685, 0.125, 1.0, 0.1632, 1.0, 0.1632, 1.0, 0.125, 1.0, 0.375, 1.0, 0.4132, 1.0, 0.4132, 1.0, 0.375, 1.0, 0.625, 1.0, 0.6632, 1.0, 0.6632, 1.0, 0.625, 1.0, 0.875, 1.0, 0.9132, 1.0, 0.9132, 1.0, 0.875, 1.0, 0.0, 1.0, 0.03821, 1.0, 0.03821, 1.0, 0.0, 1.0, 0.25, 1.0, 0.2882, 1.0, 0.2882, 1.0, 0.25, 1.0, 0.5, 1.0, 0.5382, 1.0, 0.5382, 1.0, 0.5, 1.0, 0.1278, 0.3722, 0.1161, 0.3441, 0.1161, 0.3441, 0.1278, 0.3722, 0.25, 1.0, 0.375, 1.0, 0.375, 1.0, 0.3368, 1.0, 0.2882, 1.0, 0.25, 1.0, 0.5, 1.0, 0.625, 1.0, 0.625, 1.0, 0.5868, 1.0, 0.5382, 1.0, 0.5, 1.0, 0.75, 1.0, 0.875, 1.0, 0.875, 1.0, 0.8368, 1.0, 0.7882, 1.0, 0.75, 1.0, 0.125, 1.0, 0.25, 1.0, 0.25, 1.0, 0.2118, 1.0, 0.1632, 1.0, 0.125, 1.0, 0.375, 1.0, 0.5, 1.0, 0.5, 1.0, 0.4618, 1.0, 0.4132, 1.0, 0.375, 1.0, 0.625, 1.0, 0.75, 1.0, 0.75, 1.0, 0.7118, 1.0, 0.6632, 1.0, 0.625, 1.0, 0.875, 1.0, 1.0, 1.0, 1.0, 1.0, 0.9618, 1.0, 0.9132, 1.0, 0.875, 1.0, 0.3019, 0.03149, 0.2781, 0.08881, 0.2781, 0.08881, 0.3019, 0.03149, 0.08679, 1.0, 0.125, 1.0, 0.125, 1.0, 0.08679, 1.0, 0.8368, 1.0, 0.875, 1.0, 0.875, 1.0, 0.8368, 1.0, 0.4112, 0.2219, 0.4685, 0.1981, 0.4685, 0.1981, 0.4112, 0.2219, 0.2219, 0.08881, 0.1981, 0.03149, 0.1981, 0.03149, 0.2219, 0.08881, 0.0, 1.0, 0.03821, 1.0, 0.03821, 1.0, 0.0, 1.0, 0.25, 1.0, 0.2882, 1.0, 0.2882, 1.0, 0.25, 1.0, 0.3441, 0.1161, 0.3722, 0.1278, 0.3722, 0.1278, 0.3441, 0.1161, 0.3722, 0.3722, 0.3441, 0.3839, 0.3441, 0.3839, 0.3722, 0.3722, 0.1278, 0.1278, 0.1559, 0.1161, 0.1559, 0.1161, 0.1278, 0.1278, 0.3722, 0.1278, 0.3839, 0.1559, 0.3839, 0.1559, 0.3722, 0.1278, 0.3722, 0.3722, 0.3441, 0.3839, 0.2781, 0.4112, 0.25, 0.4228, 0.2219, 0.4112, 0.1559, 0.3839, 0.1278, 0.3722, 0.1161, 0.3441, 0.08881, 0.2781, 0.07716, 0.25, 0.08881, 0.2219, 0.1161, 0.1559, 0.1278, 0.1278, 0.1559, 0.1161, 0.2219, 0.08881, 0.25, 0.07716, 0.2781, 0.08881, 0.3441, 0.1161, 0.3722, 0.1278, 0.3839, 0.1559, 0.4112, 0.2219, 0.4228, 0.25, 0.4112, 0.2781, 0.3839, 0.3441, 0.25, 0.4228, 0.2219, 0.4112, 0.2219, 0.4112, 0.25, 0.4228, 0.07716, 0.25, 0.08881, 0.2219, 0.08881, 0.2219, 0.07716, 0.25, 0.25, 0.07716, 0.2781, 0.08881, 0.2781, 0.08881, 0.25, 0.07716, 0.4228, 0.25, 0.4112, 0.2781, 0.4112, 0.2781, 0.4228, 0.25, 0.08881, 0.2781, 0.07716, 0.25, 0.07716, 0.25, 0.08881, 0.2781, 0.2219, 0.08881, 0.25, 0.07716, 0.25, 0.07716, 0.2219, 0.08881, 0.4112, 0.2219, 0.4228, 0.25, 0.4228, 0.25, 0.4112, 0.2219, 0.2781, 0.4112, 0.25, 0.4228, 0.25, 0.4228, 0.2781, 0.4112, 0.3839, 0.3441, 0.3722, 0.3722, 0.3722, 0.3722, 0.3839, 0.3441, 0.625, 1.0, 0.6632, 1.0, 0.6632, 1.0, 0.625, 1.0, 0.1161, 0.1559, 0.1278, 0.1278, 0.1278, 0.1278, 0.1161, 0.1559, 0.4412, 0.1322, 0.3839, 0.1559, 0.3839, 0.1559, 0.4412, 0.1322, 0.1322, 0.05881, 0.1559, 0.1161, 0.1559, 0.1161, 0.1322, 0.05881, 0.3368, 1.0, 0.375, 1.0, 0.375, 1.0, 0.3368, 1.0, 0.2219, 0.4112, 0.25, 0.4228, 0.25, 0.4228, 0.2219, 0.4112, 0.1161, 0.1559, 0.05881, 0.1322, 0.05881, 0.1322, 0.1161, 0.1559, 0.125, 1.0, 0.1632, 1.0, 0.1632, 1.0, 0.125, 1.0, 0.1278, 0.3722, 0.1559, 0.3839, 0.1559, 0.3839, 0.1278, 0.3722, 0.2118, 1.0, 0.25, 1.0, 0.25, 1.0, 0.2118, 1.0, 0.8368, 1.0, 0.875, 1.0, 0.875, 1.0, 0.8368, 1.0, 0.5868, 1.0, 0.625, 1.0, 0.625, 1.0, 0.5868, 1.0, 0.0, 1.0, 0.125, 1.0, 0.125, 1.0, 0.08679, 1.0, 0.03821, 1.0, 0.0, 1.0, 0.9618, 1.0, 1.0, 1.0, 1.0, 1.0, 0.9618, 1.0, 0.7118, 1.0, 0.75, 1.0, 0.75, 1.0, 0.7118, 1.0, 0.4618, 1.0, 0.5, 1.0, 0.5, 1.0, 0.4618, 1.0, 0.1559, 0.3839, 0.1278, 0.3722, 0.1278, 0.3722, 0.1559, 0.3839, 0.08679, 1.0, 0.125, 1.0, 0.125, 1.0, 0.08679, 1.0, 0.3839, 0.1559, 0.4412, 0.1322, 0.4685, 0.1981, 0.4112, 0.2219, 0.3839, 0.3441, 0.3839, 0.3441, 0.4112, 0.2781, 0.4112, 0.2781, 0.3441, 0.1161, 0.3441, 0.1161, 0.2781, 0.08881, 0.2781, 0.08881, 0.1161, 0.1559, 0.1161, 0.1559, 0.08881, 0.2219, 0.08881, 0.2219, 0.1559, 0.3839, 0.1559, 0.3839, 0.2219, 0.4112, 0.2219, 0.4112, 0.2781, 0.4112, 0.2781, 0.4112, 0.3441, 0.3839, 0.3441, 0.3839, 0.4112, 0.2219, 0.4112, 0.2219, 0.3839, 0.1559, 0.3839, 0.1559, 0.2219, 0.08881, 0.2219, 0.08881, 0.1559, 0.1161, 0.1559, 0.1161, 0.2219, 0.4112, 0.1981, 0.4685, 0.1322, 0.4412, 0.1559, 0.3839, 0.1161, 0.3441, 0.05881, 0.3678, 0.03149, 0.3019, 0.08881, 0.2781, 0.08881, 0.2219, 0.03149, 0.1981, 0.05881, 0.1322, 0.1161, 0.1559, 0.1559, 0.1161, 0.1322, 0.05881, 0.1981, 0.03149, 0.2219, 0.08881, 0.2781, 0.08881, 0.3019, 0.03149, 0.3678, 0.05881, 0.3441, 0.1161, 0.4112, 0.2781, 0.4685, 0.3019, 0.4412, 0.3678, 0.3839, 0.3441, 0.3441, 0.3839, 0.3678, 0.4412, 0.3019, 0.4685, 0.2781, 0.4112, 0.9618, 1.0, 0.9618, 1.0, 0.9132, 1.0, 0.9132, 1.0, 0.7118, 1.0, 0.7118, 1.0, 0.6632, 1.0, 0.6632, 1.0, 0.4618, 1.0, 0.4618, 1.0, 0.4132, 1.0, 0.4132, 1.0, 0.2118, 1.0, 0.2118, 1.0, 0.1632, 1.0, 0.1632, 1.0, 0.8368, 1.0, 0.8368, 1.0, 0.7882, 1.0, 0.7882, 1.0, 0.5868, 1.0, 0.5868, 1.0, 0.5382, 1.0, 0.5382, 1.0, 0.3368, 1.0, 0.3368, 1.0, 0.2882, 1.0, 0.2882, 1.0, 0.08881, 0.2781, 0.08881, 0.2781, 0.1161, 0.3441, 0.1161, 0.3441, 0.08679, 1.0, 0.08679, 1.0, 0.03821, 1.0, 0.03821, 1.0, 0.3368, 1.0, 0.375, 1.0, 0.375, 1.0, 0.3368, 1.0, 0.3722, 0.1278, 0.3441, 0.1161, 0.3678, 0.05881, 0.4197, 0.08029, 0.3839, 0.1559, 0.3722, 0.1278, 0.4197, 0.08029, 0.4412, 0.1322, 0.3722, 0.3722, 0.3839, 0.3441, 0.4412, 0.3678, 0.4197, 0.4197, 0.4228, 0.25, 0.4112, 0.2219, 0.4685, 0.1981, 0.49, 0.25, 0.25, 0.07716, 0.2219, 0.08881, 0.1981, 0.03149, 0.25, 0.01, 0.1278, 0.1278, 0.1161, 0.1559, 0.05881, 0.1322, 0.08029, 0.08029, 0.07716, 0.25, 0.08881, 0.2781, 0.03149, 0.3019, 0.01, 0.25, 0.1278, 0.3722, 0.1559, 0.3839, 0.1322, 0.4412, 0.08029, 0.4197, 0.25, 0.4228, 0.2781, 0.4112, 0.3019, 0.4685, 0.25, 0.49, 0.2219, 0.4112, 0.25, 0.4228, 0.25, 0.49, 0.1981, 0.4685, 0.1161, 0.3441, 0.1278, 0.3722, 0.08029, 0.4197, 0.05881, 0.3678, 0.08881, 0.2219, 0.07716, 0.25, 0.01, 0.25, 0.03149, 0.1981, 0.1559, 0.1161, 0.1278, 0.1278, 0.08029, 0.08029, 0.1322, 0.05881, 0.2781, 0.08881, 0.25, 0.07716, 0.25, 0.01, 0.3019, 0.03149, 0.4112, 0.2781, 0.4228, 0.25, 0.49, 0.25, 0.4685, 0.3019, 0.3441, 0.3839, 0.3722, 0.3722, 0.4197, 0.4197, 0.3678, 0.4412, 0.4618, 1.0, 0.5, 1.0, 0.5, 1.0, 0.4618, 1.0, 0.3722, 0.1278, 0.3441, 0.1161, 0.3441, 0.1161, 0.3722, 0.1278, 0.3441, 0.3839, 0.3722, 0.3722, 0.3722, 0.3722, 0.3441, 0.3839, 0.75, 1.0, 0.7882, 1.0, 0.7882, 1.0, 0.75, 1.0, 0.2781, 0.08881, 0.25, 0.07716, 0.25, 0.07716, 0.2781, 0.08881, 0.3441, 0.1161, 0.3678, 0.05881, 0.3678, 0.05881, 0.3441, 0.1161, 0.3722, 0.3722, 0.3839, 0.3441, 0.3839, 0.3441, 0.3722, 0.3722, 0.1559, 0.3839, 0.1322, 0.4412, 0.1322, 0.4412, 0.1559, 0.3839, 0.375, 1.0, 0.4132, 1.0, 0.4132, 1.0, 0.375, 1.0, 0.25, 0.07716, 0.2219, 0.08881, 0.2219, 0.08881, 0.25, 0.07716, 0.4685, 0.3019, 0.4112, 0.2781, 0.4112, 0.2781, 0.4685, 0.3019, 0.4112, 0.2781, 0.4228, 0.25, 0.4228, 0.25, 0.4112, 0.2781, 0.9618, 1.0, 1.0, 1.0, 1.0, 1.0, 0.9618, 1.0, 0.1559, 0.1161, 0.1278, 0.1278, 0.1278, 0.1278, 0.1559, 0.1161, 0.4228, 0.25, 0.4112, 0.2219, 0.4112, 0.2219, 0.4228, 0.25, 0.05881, 0.3678, 0.1161, 0.3441, 0.1161, 0.3441, 0.05881, 0.3678, 0.5868, 1.0, 0.625, 1.0, 0.625, 1.0, 0.5868, 1.0, 0.1278, 0.1278, 0.1161, 0.1559, 0.1161, 0.1559, 0.1278, 0.1278, 0.3839, 0.3441, 0.4412, 0.3678, 0.4412, 0.3678, 0.3839, 0.3441, 0.3839, 0.1559, 0.3722, 0.1278, 0.3722, 0.1278, 0.3839, 0.1559, 0.875, 1.0, 0.9132, 1.0, 0.9132, 1.0, 0.875, 1.0, 0.08881, 0.2219, 0.07716, 0.25, 0.07716, 0.25, 0.08881, 0.2219, 0.3678, 0.4412, 0.3441, 0.3839, 0.3441, 0.3839, 0.3678, 0.4412, 0.08881, 0.2781, 0.03149, 0.3019, 0.03149, 0.3019, 0.08881, 0.2781, 0.5, 1.0, 0.5382, 1.0, 0.5382, 1.0, 0.5, 1.0, 0.07716, 0.25, 0.08881, 0.2781, 0.08881, 0.2781, 0.07716, 0.25, 0.2118, 1.0, 0.25, 1.0, 0.25, 1.0, 0.2118, 1.0, 0.03149, 0.1981, 0.08881, 0.2219, 0.08881, 0.2219, 0.03149, 0.1981, 0.25, 0.4228, 0.2781, 0.4112, 0.2781, 0.4112, 0.25, 0.4228, 0.1161, 0.3441, 0.1278, 0.3722, 0.1278, 0.3722, 0.1161, 0.3441, 0.2781, 0.4112, 0.3019, 0.4685, 0.3019, 0.4685, 0.2781, 0.4112, 0.7118, 1.0, 0.75, 1.0, 0.75, 1.0, 0.7118, 1.0])
me_cylinder_003.materials.append(mat_material)
me_cylinder_003.update()

# ---- objects
ob_cylinder_001 = bpy.data.objects.new('Cylinder.001', me_cylinder_001)
ob_cube = bpy.data.objects.new('Cube', me_cube_001)
ob_cylinder_003 = bpy.data.objects.new('Cylinder.003', me_cylinder_003)

# ---- transforms, parenting, visibility, modifiers, constraints
ob_cylinder_001.location = (-2.5, 0.0, 1.005)
ob_cylinder_001.scale = (0.5427, 0.5427, 1.022)
ob_cube.location = (0.0, 0.0, 0.856)
ob_cube.scale = (2.014, 0.1355, 0.8291)
ob_cylinder_003.location = (2.5, 0.0, 1.005)
ob_cylinder_003.scale = (0.5427, 0.5427, 1.022)

# ---- collection membership
col_collection.objects.link(ob_cylinder_001)
col_collection.objects.link(ob_cube)
col_collection.objects.link(ob_cylinder_003)

# ---- scene / render settings (as saved in the file)
scene.frame_start = 1; scene.frame_end = 250; scene.frame_set(1)
scene.render.engine = 'BLENDER_EEVEE_NEXT'
scene.cycles.sampling_pattern = 'TABULATED_SOBOL'
scene.cycles.use_light_tree = False
scene.view_settings.view_transform = 'Filmic'
bpy.context.view_layer.update()

# ---- added for rendering (the .blend has no active camera and no usable light): camera, sun
cam_auto = bpy.data.cameras.new('AutoCamera')
cam_auto.lens = 50.0
cam_auto.sensor_width = 36.0
cam_auto.clip_end = 1000.0
ob_auto_camera = bpy.data.objects.new('AutoCamera', cam_auto)
scene.collection.objects.link(ob_auto_camera)
ob_auto_camera.location = (6.57672, -7.89206, 6.59995)
ob_auto_camera.rotation_euler = (1.09748, -7.21219e-08, 0.694738)
scene.camera = ob_auto_camera
light_auto_sun = bpy.data.lights.new('AutoSun', 'SUN')
light_auto_sun.energy = 3.0
light_auto_sun.angle = 0.0523599
ob_auto_sun = bpy.data.objects.new('AutoSun', light_auto_sun)
scene.collection.objects.link(ob_auto_sun)
ob_auto_sun.rotation_euler = (0.872665, 0.174533, 0.523599)
bpy.context.view_layer.update()
